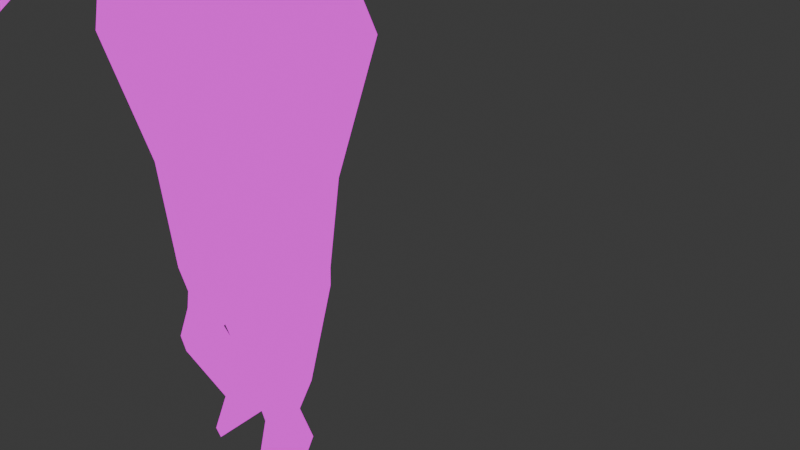 # Source: folly-plant.blend  (saved by Blender 5.0.118; exported with 4.5.12 LTS)
import bpy
from mathutils import Matrix  # noqa: F401  (used for matrix-valued properties, if any)

bpy.ops.wm.read_factory_settings(use_empty=True)
scene = bpy.context.scene
scene.name = 'Scene'

# ---- collections
col_collection = bpy.data.collections.new('Collection'); scene.collection.children.link(col_collection)

# ---- images (referenced by path relative to the original .blend; pixels are not part of the script)
import os
ASSET_DIR = os.environ.get("B2B_ASSET_DIR", "")  # directory of the original .blend (textures are referenced by path, not embedded)
HERE = os.path.dirname(os.path.abspath(__file__))  # packed textures are extracted next to this script under _unpacked/

def load_image(name, relpath, width, height, colorspace="sRGB"):
    """Load a texture the original file referenced (path relative to the .blend, or extracted next to this script)."""
    p = next((c for c in (os.path.join(HERE, relpath), os.path.join(ASSET_DIR, relpath)) if relpath and os.path.exists(c)), "")
    if p:
        img = bpy.data.images.load(p, check_existing=True)
        img.name = name
    else:  # same state as the original file: an image datablock whose file is absent (Cycles renders it pink)
        img = bpy.data.images.new(name, width, height)
        img.source = "FILE"
        img.filepath = "//" + (relpath or name)
    img.colorspace_settings.name = colorspace
    return img
img_burlap_png = load_image('burlap.png', 'burlap.png', 1024, 1024, 'sRGB')

# ---- materials (node trees are filled in below, after node groups)
mat_material_001 = bpy.data.materials.new('Material.001')

# ---- material node trees
mat_material_001.use_nodes = True; mat_material_001.node_tree.nodes.clear()
_N = mat_material_001.node_tree.nodes; _L = mat_material_001.node_tree.links
n0 = _N.new('ShaderNodeOutputMaterial'); n0.name = 'Material Output'; n0.location = (200, 100)
n1 = _N.new('ShaderNodeTexImage'); n1.name = 'Image Texture'; n1.location = (-203, 55)
n1.image = img_burlap_png
_L.new(n1.outputs[0], n0.inputs[0])
n0.is_active_output = True

# ---- world
world_world = bpy.data.worlds.new('World'); scene.world = world_world
world_world.use_nodes = True; world_world.node_tree.nodes.clear()
_N = world_world.node_tree.nodes; _L = world_world.node_tree.links
n0 = _N.new('ShaderNodeOutputWorld'); n0.name = 'World Output'; n0.location = (200, 100)
n1 = _N.new('ShaderNodeBackground'); n1.name = 'Background'; n1.location = (-200, 100)
n1.inputs[0].default_value = (0.05088, 0.05088, 0.05088, 1.0)
_L.new(n1.outputs[0], n0.inputs[0])
n0.is_active_output = True
world_world.color = (0.05088, 0.05088, 0.05088)
world_world.sun_shadow_jitter_overblur = 0.0

# ---- meshes
me_cube_001 = bpy.data.meshes.new('Cube.001')
me_cube_001.from_pydata([(0.0, 0.227, 1.25), (0.0, -0.227, 1.316), (0.1709, -0.1791, 1.28), (0.1709, 0.1791, 1.25), (0.2, -0.1384, 1.0), (0.09579, -0.122, 1.499), (0.164, 0.1384, 1.0), (0.1037, 0.122, 1.522), (0.0, 0.09811, 0.644), (0.0, -0.12, 0.644), (0.2058, -0.1519, 0.91), (0.1982, 0.1536, 0.91), (0.1605, -0.08839, 0.644), (0.1605, 0.08343, 0.644), (0.1009, -0.08619, 0.3779), (0.1009, 0.114, 0.3779), (0.0, 0.1546, 1.0), (0.0, 0.1533, 1.522), (0.0, -0.1546, 1.0), (0.0, -0.1533, 1.499), (0.0, 0.1925, 0.91), (0.0, -0.1925, 0.91), (0.0, 0.1536, 0.4297), (0.0, -0.1117, 0.4297), (0.2087, 1.49e-08, 1.0), (0.1484, 2.771e-08, 1.522), (0.2286, 2.98e-08, 1.25), (0.2668, 2.98e-08, 0.91), (0.1692, 2.98e-08, 0.3779), (0.1838, -0.002482, 0.644), (0.0, 2.98e-08, 0.3779), (0.0, 2.98e-08, 1.573), (0.1388, 0.0911, 1.077), (0.1388, -0.0911, 1.077), (0.0, -0.1261, 1.077), (0.0, 0.1261, 1.077), (0.1772, 2.038e-08, 1.077), (0.0, 0.2083, 1.387), (0.1567, 0.1653, 1.387), (0.0, -0.2083, 1.387), (0.1496, -0.1653, 1.387), (0.2148, 2.98e-08, 1.387), (0.1548, 0.1351, 1.163), (0.1548, -0.1907, 1.138), (0.0, -0.2042, 1.093), (0.0, 0.1765, 1.163), (0.2029, 2.509e-08, 1.163), (0.1735, 0.003381, 0.4297), (0.1159, 0.09964, 0.4297), (0.1159, -0.09288, 0.4297), (0.03692, -0.1163, 0.3779), (0.03692, 2.98e-08, 0.3779), (0.03692, 0.1442, 0.3779), (0.05886, 2.98e-08, 0.02708), (0.05886, -0.07122, 0.02708), (0.05886, 0.07122, 0.02708), (0.1242, 2.98e-08, 0.02708), (0.09046, 0.05632, 0.02708), (0.09046, -0.05632, 0.02708), (0.07908, -0.09264, 0.2336), (0.1157, -0.09466, 0.2336), (0.1289, 0.02034, 0.2336), (0.104, -0.03615, 0.2336), (0.1689, -0.06476, 0.2336), (0.1551, -0.005315, 0.2336), (0.05408, -0.0435, 0.108), (0.05408, 0.0435, 0.108), (0.07512, 0.0344, 0.108), (0.07512, -0.0344, 0.108), (0.05408, 2.988e-08, 0.108), (0.09758, 2.988e-08, 0.108), (0.06911, -0.2551, 1.211), (0.0, -0.2994, 1.243), (0.06547, -0.2667, 1.158), (0.0, -0.2801, 1.114), (0.02185, -0.3788, 1.201), (0.0, -0.3924, 1.213), (0.02779, -0.3863, 1.167), (0.0, -0.3921, 1.138), (0.0, -0.3396, 1.211), (0.03333, -0.3331, 1.198), (0.0358, -0.3412, 1.169), (0.0, -0.3227, 1.131), (0.03318, -0.4413, 1.197), (0.0, -0.4413, 1.22), (0.04498, -0.4413, 1.165), (0.0, -0.4413, 1.138), (0.09537, -0.4554, 1.212), (0.0, -0.4554, 1.257), (0.09298, -0.4554, 1.151), (0.0, -0.4554, 1.099), (0.08233, -0.473, 1.203), (0.0, -0.473, 1.236), (0.08059, -0.473, 1.158), (0.0, -0.473, 1.121), (0.1375, -0.4751, 1.239), (0.0, -0.4751, 1.32), (0.1332, -0.4751, 1.127), (0.0, -0.4987, 1.282), (0.0, -0.4751, 1.033), (0.1138, -0.4987, 1.223), (0.1106, -0.4987, 1.141), (0.0, -0.4987, 1.072), (-0.1709, -0.1791, 1.28), (-0.1709, 0.1791, 1.25), (-0.2, -0.1384, 1.0), (-0.09579, -0.122, 1.499), (-0.164, 0.1384, 1.0), (-0.1037, 0.122, 1.522), (-0.2058, -0.1519, 0.91), (-0.1982, 0.1536, 0.91), (-0.1605, -0.08839, 0.644), (-0.1605, 0.08343, 0.644), (-0.1009, -0.08619, 0.3779), (-0.1009, 0.114, 0.3779), (-0.2087, 1.49e-08, 1.0), (-0.1484, 2.771e-08, 1.522), (-0.2286, 2.98e-08, 1.25), (-0.2668, 2.98e-08, 0.91), (-0.1692, 2.98e-08, 0.3779), (-0.1838, -0.002482, 0.644), (-0.1388, 0.0911, 1.077), (-0.1388, -0.0911, 1.077), (-0.1772, 2.038e-08, 1.077), (-0.1567, 0.1653, 1.387), (-0.1496, -0.1653, 1.387), (-0.2148, 2.98e-08, 1.387), (-0.1548, 0.1351, 1.163), (-0.1548, -0.1907, 1.138), (-0.2029, 2.509e-08, 1.163), (-0.1735, 0.003381, 0.4297), (-0.1159, 0.09964, 0.4297), (-0.1159, -0.09288, 0.4297), (-0.03692, -0.1163, 0.3779), (-0.03692, 2.98e-08, 0.3779), (-0.03692, 0.1442, 0.3779), (-0.05886, 2.98e-08, 0.02708), (-0.05886, -0.07122, 0.02708), (-0.05886, 0.07122, 0.02708), (-0.1242, 2.98e-08, 0.02708), (-0.09046, 0.05632, 0.02708), (-0.09046, -0.05632, 0.02708), (-0.07908, -0.09264, 0.2336), (-0.1157, -0.09466, 0.2336), (-0.1289, 0.02034, 0.2336), (-0.104, -0.03615, 0.2336), (-0.1689, -0.06476, 0.2336), (-0.1551, -0.005315, 0.2336), (-0.05408, -0.0435, 0.108), (-0.05408, 0.0435, 0.108), (-0.07512, 0.0344, 0.108), (-0.07512, -0.0344, 0.108), (-0.05408, 2.988e-08, 0.108), (-0.09758, 2.988e-08, 0.108), (-0.06911, -0.2551, 1.211), (-0.06547, -0.2667, 1.158), (-0.02185, -0.3788, 1.201), (-0.02779, -0.3863, 1.167), (-0.03333, -0.3331, 1.198), (-0.0358, -0.3412, 1.169), (-0.03318, -0.4413, 1.197), (-0.04498, -0.4413, 1.165), (-0.09537, -0.4554, 1.212), (-0.09298, -0.4554, 1.151), (-0.08233, -0.473, 1.203), (-0.08059, -0.473, 1.158), (-0.1375, -0.4751, 1.239), (-0.1332, -0.4751, 1.127), (-0.1138, -0.4987, 1.223), (-0.1106, -0.4987, 1.141)], [], [(37, 17, 7, 38), (41, 25, 5, 40), (8, 13, 48, 22), (24, 4, 10, 27), (16, 6, 11, 20), (69, 66, 55, 53), (29, 12, 49, 47), (43, 2, 71, 73), (20, 11, 13, 8), (12, 9, 23, 49), (10, 21, 9, 12), (46, 26, 2, 43), (4, 18, 21, 10), (27, 10, 12, 29), (25, 31, 19, 5), (40, 5, 19, 39), (45, 0, 3, 42), (7, 17, 31, 25), (11, 27, 29, 13), (42, 3, 26, 46), (13, 29, 47, 48), (68, 65, 54, 58), (6, 24, 27, 11), (38, 7, 25, 41), (6, 32, 36, 24), (16, 35, 32, 6), (24, 36, 33, 4), (4, 33, 34, 18), (3, 38, 41, 26), (2, 40, 39, 1), (26, 41, 40, 2), (0, 37, 38, 3), (32, 42, 46, 36), (35, 45, 42, 32), (36, 46, 43, 33), (33, 43, 44, 34), (28, 15, 48, 47), (50, 14, 49, 23), (15, 52, 22, 48), (51, 50, 23, 30), (14, 28, 47, 49), (52, 51, 30, 22), (53, 56, 58, 54), (55, 57, 56, 53), (65, 69, 53, 54), (70, 68, 58, 56), (66, 67, 57, 55), (67, 70, 56, 57), (15, 28, 63, 64), (52, 15, 64, 61), (28, 14, 60, 63), (50, 51, 62, 59), (14, 50, 59, 60), (51, 52, 61, 62), (64, 63, 70, 67), (61, 64, 67, 66), (63, 60, 68, 70), (59, 62, 69, 65), (60, 59, 65, 68), (62, 61, 66, 69), (81, 80, 75, 77), (44, 43, 73, 74), (2, 1, 72, 71), (75, 76, 84, 83), (80, 79, 76, 75), (82, 81, 77, 78), (74, 73, 81, 82), (71, 72, 79, 80), (73, 71, 80, 81), (83, 84, 88, 87), (78, 77, 85, 86), (77, 75, 83, 85), (91, 93, 101, 100), (86, 85, 89, 90), (85, 83, 87, 89), (93, 91, 92, 94), (93, 94, 102, 101), (89, 87, 95, 97), (97, 95, 100, 101), (95, 96, 98, 100), (99, 97, 101, 102), (92, 91, 100, 98), (87, 88, 96, 95), (90, 89, 97, 99), (37, 124, 108, 17), (126, 125, 106, 116), (8, 22, 131, 112), (115, 118, 109, 105), (16, 20, 110, 107), (152, 136, 138, 149), (120, 130, 132, 111), (128, 155, 154, 103), (20, 8, 112, 110), (111, 132, 23, 9), (109, 111, 9, 21), (129, 128, 103, 117), (105, 109, 21, 18), (118, 120, 111, 109), (116, 106, 19, 31), (125, 39, 19, 106), (45, 127, 104, 0), (108, 116, 31, 17), (110, 112, 120, 118), (127, 129, 117, 104), (112, 131, 130, 120), (151, 141, 137, 148), (107, 110, 118, 115), (124, 126, 116, 108), (107, 115, 123, 121), (16, 107, 121, 35), (115, 105, 122, 123), (105, 18, 34, 122), (104, 117, 126, 124), (103, 1, 39, 125), (117, 103, 125, 126), (0, 104, 124, 37), (121, 123, 129, 127), (35, 121, 127, 45), (123, 122, 128, 129), (122, 34, 44, 128), (119, 130, 131, 114), (133, 23, 132, 113), (114, 131, 22, 135), (134, 30, 23, 133), (113, 132, 130, 119), (135, 22, 30, 134), (136, 137, 141, 139), (138, 136, 139, 140), (148, 137, 136, 152), (153, 139, 141, 151), (149, 138, 140, 150), (150, 140, 139, 153), (114, 147, 146, 119), (135, 144, 147, 114), (119, 146, 143, 113), (133, 142, 145, 134), (113, 143, 142, 133), (134, 145, 144, 135), (147, 150, 153, 146), (144, 149, 150, 147), (146, 153, 151, 143), (142, 148, 152, 145), (143, 151, 148, 142), (145, 152, 149, 144), (159, 157, 156, 158), (44, 74, 155, 128), (103, 154, 72, 1), (156, 160, 84, 76), (158, 156, 76, 79), (82, 78, 157, 159), (74, 82, 159, 155), (154, 158, 79, 72), (155, 159, 158, 154), (160, 162, 88, 84), (78, 86, 161, 157), (157, 161, 160, 156), (164, 168, 169, 165), (86, 90, 163, 161), (161, 163, 162, 160), (165, 94, 92, 164), (165, 169, 102, 94), (163, 167, 166, 162), (167, 169, 168, 166), (166, 168, 98, 96), (99, 102, 169, 167), (92, 98, 168, 164), (162, 166, 96, 88), (90, 99, 167, 163)])
me_cube_001.polygons.foreach_set('use_smooth', [True] * 168)
_uv = me_cube_001.uv_layers.new(name='UVMap')
_uv.uv.foreach_set('vector', [1.442, 1.792, 1.442, 2.096, 1.208, 2.096, 1.088, 1.792, 1.995, 1.971, 1.995, 2.252, 1.741, 2.204, 1.65, 1.971, 0.9749, 1.309, 0.6471, 1.309, 0.7382, 0.8713, 0.9749, 0.8713, -1.028, -0.01785, -1.319, -0.01785, -1.347, -0.2067, -1.028, -0.2067, 0.9749, 2.036, 0.6398, 2.036, 0.57, 1.853, 0.9749, 1.853, 1.463, -1.1, 1.559, -1.1, 1.619, -1.277, 1.463, -1.277, -1.034, -0.7652, -1.214, -0.7652, -1.223, -1.215, -1.021, -1.215, 0.7781, 0.1469, 0.8088, 0.5226, 0.6082, 0.3405, 0.5775, 0.2013, 0.9749, 1.853, 0.57, 1.853, 0.6471, 1.309, 0.9749, 1.309, 2.239, -0.7301, 1.91, -0.7301, 1.91, -1.17, 2.148, -1.17, 2.332, -0.1846, 1.91, -0.1846, 1.91, -0.7301, 2.239, -0.7301, 1.995, 1.504, 1.995, 1.685, 1.622, 1.748, 1.597, 1.451, 2.32, -5.203e-05, 1.91, -5.203e-05, 1.91, -0.1846, 2.332, -0.1846, -1.028, -0.2067, -1.347, -0.2067, -1.214, -0.7652, -1.034, -0.7652, 1.58, 0.6561, 1.23, 0.778, 1.23, 0.6022, 1.456, 0.6022, 1.583, 0.3384, 1.456, 0.6022, 1.23, 0.6022, 1.23, 0.3384, 1.442, 1.285, 1.442, 1.481, 1.055, 1.481, 1.092, 1.285, 1.208, 2.096, 1.442, 2.096, 1.442, 2.213, 1.106, 2.096, -0.7061, -0.2067, -1.028, -0.2067, -1.034, -0.7652, -0.8533, -0.7652, 2.277, 1.504, 2.369, 1.685, 1.995, 1.685, 1.995, 1.504, -0.8533, -0.7652, -1.034, -0.7652, -1.021, -1.215, -0.8193, -1.215, 0.2088, -1.118, 0.1604, -1.118, 0.1713, -1.305, 0.2441, -1.305, -0.7378, -0.01785, -1.028, -0.01785, -1.028, -0.2067, -0.7061, -0.2067, 2.34, 1.971, 2.249, 2.252, 1.995, 2.252, 1.995, 1.971, -0.7378, -0.01785, -0.8372, 0.143, -1.028, 0.143, -1.028, -0.01785, 0.9749, 2.036, 0.9749, 2.193, 0.6913, 2.193, 0.6398, 2.036, -1.028, -0.01785, -1.028, 0.143, -1.22, 0.143, -1.319, -0.01785, 2.32, -5.203e-05, 2.195, 0.157, 1.91, 0.157, 1.91, -5.203e-05, 2.369, 1.685, 2.34, 1.971, 1.995, 1.971, 1.995, 1.685, 1.634, 0.08498, 1.583, 0.3384, 1.23, 0.3384, 1.23, 0.1712, 1.995, 1.685, 1.995, 1.971, 1.65, 1.971, 1.622, 1.748, 1.442, 1.481, 1.442, 1.792, 1.088, 1.792, 1.055, 1.481, 2.185, 1.323, 2.277, 1.504, 1.995, 1.504, 1.995, 1.323, 1.442, 1.088, 1.442, 1.285, 1.092, 1.285, 1.128, 1.088, 1.995, 1.323, 1.995, 1.504, 1.597, 1.451, 1.805, 1.323, -0.8263, 0.1983, -0.7744, 0.396, -1.276, 0.2521, -1.276, 0.1983, 0.6503, -0.4184, 0.8274, -0.4184, 0.7886, -0.2842, 0.639, -0.2842, 1.986, -1.276, 2.117, -1.276, 2.148, -1.17, 1.91, -1.17, 0.8274, -0.4184, 0.9934, -0.4184, 1.089, -0.2842, 0.7886, -0.2842, 1.463, -0.5089, 1.209, -0.5089, 1.219, -0.3956, 1.463, -0.5089, 2.117, -1.276, 2.257, -1.276, 2.266, -1.17, 2.148, -1.17, 1.779, -0.5089, 1.463, -0.5089, 1.463, -0.5089, 1.8, -0.3956, 1.823, 0.8907, 1.952, 0.8907, 1.886, 0.7796, 1.823, 0.7502, 1.823, 1.031, 1.886, 1.002, 1.952, 0.8907, 1.823, 0.8907, 1.368, -1.1, 1.463, -1.1, 1.463, -1.277, 1.308, -1.277, 0.2604, -1.118, 0.2088, -1.118, 0.2441, -1.305, 0.3217, -1.305, 0.9488, -1.119, 0.8942, -1.119, 0.8544, -1.329, 0.9364, -1.329, 0.8942, -1.119, 0.836, -1.119, 0.7669, -1.329, 0.8544, -1.329, 0.8274, -0.4184, 0.6503, -0.4184, 0.6511, -0.7928, 0.6868, -0.7928, 0.9934, -0.4184, 0.8274, -0.4184, 0.6868, -0.7928, 0.7546, -0.7928, 0.4251, -0.4975, 0.268, -0.4975, 0.302, -0.8294, 0.4244, -0.8294, 1.209, -0.5089, 1.463, -0.5089, 1.384, -0.8247, 1.261, -0.8247, 0.268, -0.4975, 0.1209, -0.4975, 0.2179, -0.8294, 0.302, -0.8294, 1.463, -0.5089, 1.779, -0.5089, 1.508, -0.8247, 1.384, -0.8247, 0.6868, -0.7928, 0.6511, -0.7928, 0.836, -1.119, 0.8942, -1.119, 0.7546, -0.7928, 0.6868, -0.7928, 0.8942, -1.119, 0.9488, -1.119, 0.4244, -0.8294, 0.302, -0.8294, 0.2088, -1.118, 0.2604, -1.118, 1.261, -0.8247, 1.384, -0.8247, 1.463, -1.1, 1.368, -1.1, 0.302, -0.8294, 0.2179, -0.8294, 0.1604, -1.118, 0.2088, -1.118, 1.384, -0.8247, 1.508, -0.8247, 1.559, -1.1, 1.463, -1.1, 0.3809, 0.2291, 0.4023, 0.307, 0.2815, 0.3141, 0.2617, 0.2244, 0.7426, 0.02952, 0.7781, 0.1469, 0.5775, 0.2013, 0.5421, 0.08394, 0.8088, 0.5226, 0.6824, 0.6189, 0.4913, 0.4255, 0.6082, 0.3405, 0.2815, 0.3141, 0.2456, 0.3453, 0.1167, 0.3636, 0.1167, 0.3022, 0.4023, 0.307, 0.385, 0.3406, 0.2456, 0.3453, 0.2815, 0.3141, 0.4298, 0.129, 0.3809, 0.2291, 0.2617, 0.2244, 0.2464, 0.1487, 0.5421, 0.08394, 0.5775, 0.2013, 0.3809, 0.2291, 0.4298, 0.129, 0.6082, 0.3405, 0.4913, 0.4255, 0.385, 0.3406, 0.4023, 0.307, 0.5775, 0.2013, 0.6082, 0.3405, 0.4023, 0.307, 0.3809, 0.2291, 0.4149, 0.744, 0.3472, 0.7915, 0.3472, 0.867, 0.5419, 0.7759, 0.2464, 0.1487, 0.2617, 0.2244, 0.1167, 0.2177, 0.1167, 0.1464, 0.2617, 0.2244, 0.2815, 0.3141, 0.1167, 0.3022, 0.1167, 0.2177, 0.1857, 0.7404, 0.1819, 0.643, 0.2471, 0.6055, 0.2539, 0.7826, 0.3472, 0.6235, 0.439, 0.6787, 0.537, 0.6503, 0.3472, 0.5445, 0.439, 0.6787, 0.4149, 0.744, 0.5419, 0.7759, 0.537, 0.6503, 0.1819, 0.643, 0.1857, 0.7404, 0.007129, 0.8111, 0.007129, 0.5609, 0.1819, 0.643, 0.007129, 0.5609, 0.007129, 0.4562, 0.2471, 0.6055, 0.537, 0.6503, 0.5419, 0.7759, 0.6279, 0.8303, 0.619, 0.6019, 0.296, 0.5746, 0.3054, 0.8173, 0.2539, 0.7826, 0.2471, 0.6055, 0.3054, 0.8173, 0.007129, 0.9935, 0.007129, 0.9112, 0.2539, 0.7826, 0.007129, 0.3701, 0.296, 0.5746, 0.2471, 0.6055, 0.007129, 0.4562, 0.007129, 0.8111, 0.1857, 0.7404, 0.2539, 0.7826, 0.007129, 0.9112, 0.5419, 0.7759, 0.3472, 0.867, 0.3472, 0.9961, 0.6279, 0.8303, 0.3472, 0.5445, 0.537, 0.6503, 0.619, 0.6019, 0.3472, 0.4094, 1.442, 1.792, 1.088, 1.792, 1.208, 2.096, 1.442, 2.096, 1.995, 1.971, 1.65, 1.971, 1.741, 2.204, 1.995, 2.252, 0.9749, 1.309, 0.9749, 0.8713, 0.7382, 0.8713, 0.6471, 1.309, -1.028, -0.01785, -1.028, -0.2067, -1.347, -0.2067, -1.319, -0.01785, 0.9749, 2.036, 0.9749, 1.853, 0.57, 1.853, 0.6398, 2.036, 1.463, -1.1, 1.463, -1.277, 1.619, -1.277, 1.559, -1.1, -1.034, -0.7652, -1.021, -1.215, -1.223, -1.215, -1.214, -0.7652, 0.7781, 0.1469, 0.5775, 0.2013, 0.6082, 0.3405, 0.8088, 0.5226, 0.9749, 1.853, 0.9749, 1.309, 0.6471, 1.309, 0.57, 1.853, 2.239, -0.7301, 2.148, -1.17, 1.91, -1.17, 1.91, -0.7301, 2.332, -0.1846, 2.239, -0.7301, 1.91, -0.7301, 1.91, -0.1846, 1.995, 1.504, 1.597, 1.451, 1.622, 1.748, 1.995, 1.685, 2.32, -5.203e-05, 2.332, -0.1846, 1.91, -0.1846, 1.91, -5.203e-05, -1.028, -0.2067, -1.034, -0.7652, -1.214, -0.7652, -1.347, -0.2067, 1.58, 0.6561, 1.456, 0.6022, 1.23, 0.6022, 1.23, 0.778, 1.583, 0.3384, 1.23, 0.3384, 1.23, 0.6022, 1.456, 0.6022, 1.442, 1.285, 1.092, 1.285, 1.055, 1.481, 1.442, 1.481, 1.208, 2.096, 1.106, 2.096, 1.442, 2.213, 1.442, 2.096, -0.7061, -0.2067, -0.8533, -0.7652, -1.034, -0.7652, -1.028, -0.2067, 2.277, 1.504, 1.995, 1.504, 1.995, 1.685, 2.369, 1.685, -0.8533, -0.7652, -0.8193, -1.215, -1.021, -1.215, -1.034, -0.7652, 2.15, 0.5455, 2.185, 0.3594, 2.113, 0.3594, 2.102, 0.5455, -0.7378, -0.01785, -0.7061, -0.2067, -1.028, -0.2067, -1.028, -0.01785, 2.34, 1.971, 1.995, 1.971, 1.995, 2.252, 2.249, 2.252, -0.7378, -0.01785, -1.028, -0.01785, -1.028, 0.143, -0.8372, 0.143, 0.9749, 2.036, 0.6398, 2.036, 0.6913, 2.193, 0.9749, 2.193, -1.028, -0.01785, -1.319, -0.01785, -1.22, 0.143, -1.028, 0.143, 2.32, -5.203e-05, 1.91, -5.203e-05, 1.91, 0.157, 2.195, 0.157, 2.369, 1.685, 1.995, 1.685, 1.995, 1.971, 2.34, 1.971, 1.634, 0.08498, 1.23, 0.1712, 1.23, 0.3384, 1.583, 0.3384, 1.995, 1.685, 1.622, 1.748, 1.65, 1.971, 1.995, 1.971, 1.442, 1.481, 1.055, 1.481, 1.088, 1.792, 1.442, 1.792, 2.185, 1.323, 1.995, 1.323, 1.995, 1.504, 2.277, 1.504, 1.442, 1.088, 1.128, 1.088, 1.092, 1.285, 1.442, 1.285, 1.995, 1.323, 1.805, 1.323, 1.597, 1.451, 1.995, 1.504, -0.8263, 0.1983, -1.276, 0.1983, -1.276, 0.2521, -0.7744, 0.396, 0.6503, -0.4184, 0.639, -0.2842, 0.7886, -0.2842, 0.8274, -0.4184, 1.986, -1.276, 1.91, -1.17, 2.148, -1.17, 2.117, -1.276, 0.8274, -0.4184, 0.7886, -0.2842, 1.089, -0.2842, 0.9934, -0.4184, 1.463, -0.5089, 1.463, -0.5089, 1.219, -0.3956, 1.209, -0.5089, 2.117, -1.276, 2.148, -1.17, 2.266, -1.17, 2.257, -1.276, 1.779, -0.5089, 1.8, -0.3956, 1.463, -0.5089, 1.463, -0.5089, 1.823, 0.8907, 1.823, 0.7502, 1.886, 0.7796, 1.952, 0.8907, 1.823, 1.031, 1.823, 0.8907, 1.952, 0.8907, 1.886, 1.002, 1.368, -1.1, 1.308, -1.277, 1.463, -1.277, 1.463, -1.1, 2.202, 0.5455, 2.263, 0.3594, 2.185, 0.3594, 2.15, 0.5455, 0.9488, -1.119, 0.9364, -1.329, 0.8544, -1.329, 0.8942, -1.119, 0.8942, -1.119, 0.8544, -1.329, 0.7669, -1.329, 0.836, -1.119, 0.8274, -0.4184, 0.6868, -0.7928, 0.6511, -0.7928, 0.6503, -0.4184, 0.9934, -0.4184, 0.7546, -0.7928, 0.6868, -0.7928, 0.8274, -0.4184, 2.366, 1.167, 2.366, 0.8346, 2.243, 0.8346, 2.209, 1.167, 1.209, -0.5089, 1.261, -0.8247, 1.384, -0.8247, 1.463, -0.5089, 2.209, 1.167, 2.243, 0.8346, 2.159, 0.8346, 2.062, 1.167, 1.463, -0.5089, 1.384, -0.8247, 1.508, -0.8247, 1.779, -0.5089, 0.6868, -0.7928, 0.8942, -1.119, 0.836, -1.119, 0.6511, -0.7928, 0.7546, -0.7928, 0.9488, -1.119, 0.8942, -1.119, 0.6868, -0.7928, 2.366, 0.8346, 2.202, 0.5455, 2.15, 0.5455, 2.243, 0.8346, 1.261, -0.8247, 1.368, -1.1, 1.463, -1.1, 1.384, -0.8247, 2.243, 0.8346, 2.15, 0.5455, 2.102, 0.5455, 2.159, 0.8346, 1.384, -0.8247, 1.463, -1.1, 1.559, -1.1, 1.508, -0.8247, 0.3809, 0.2291, 0.2617, 0.2244, 0.2815, 0.3141, 0.4023, 0.307, 0.7426, 0.02952, 0.5421, 0.08394, 0.5775, 0.2013, 0.7781, 0.1469, 0.8088, 0.5226, 0.6082, 0.3405, 0.4913, 0.4255, 0.6824, 0.6189, 0.2815, 0.3141, 0.1167, 0.3022, 0.1167, 0.3636, 0.2456, 0.3453, 0.4023, 0.307, 0.2815, 0.3141, 0.2456, 0.3453, 0.385, 0.3406, 0.4298, 0.129, 0.2464, 0.1487, 0.2617, 0.2244, 0.3809, 0.2291, 0.5421, 0.08394, 0.4298, 0.129, 0.3809, 0.2291, 0.5775, 0.2013, 0.6082, 0.3405, 0.4023, 0.307, 0.385, 0.3406, 0.4913, 0.4255, 0.5775, 0.2013, 0.3809, 0.2291, 0.4023, 0.307, 0.6082, 0.3405, 0.4149, 0.744, 0.5419, 0.7759, 0.3472, 0.867, 0.3472, 0.7915, 0.2464, 0.1487, 0.1167, 0.1464, 0.1167, 0.2177, 0.2617, 0.2244, 0.2617, 0.2244, 0.1167, 0.2177, 0.1167, 0.3022, 0.2815, 0.3141, 0.1857, 0.7404, 0.2539, 0.7826, 0.2471, 0.6055, 0.1819, 0.643, 0.3472, 0.6235, 0.3472, 0.5445, 0.537, 0.6503, 0.439, 0.6787, 0.439, 0.6787, 0.537, 0.6503, 0.5419, 0.7759, 0.4149, 0.744, 0.1819, 0.643, 0.007129, 0.5609, 0.007129, 0.8111, 0.1857, 0.7404, 0.1819, 0.643, 0.2471, 0.6055, 0.007129, 0.4562, 0.007129, 0.5609, 0.537, 0.6503, 0.619, 0.6019, 0.6279, 0.8303, 0.5419, 0.7759, 0.296, 0.5746, 0.2471, 0.6055, 0.2539, 0.7826, 0.3054, 0.8173, 0.3054, 0.8173, 0.2539, 0.7826, 0.007129, 0.9112, 0.007129, 0.9935, 0.007129, 0.3701, 0.007129, 0.4562, 0.2471, 0.6055, 0.296, 0.5746, 0.007129, 0.8111, 0.007129, 0.9112, 0.2539, 0.7826, 0.1857, 0.7404, 0.5419, 0.7759, 0.6279, 0.8303, 0.3472, 0.9961, 0.3472, 0.867, 0.3472, 0.5445, 0.3472, 0.4094, 0.619, 0.6019, 0.537, 0.6503])
me_cube_001.materials.append(mat_material_001)
me_cube_001.update()
arm_armature = bpy.data.armatures.new('Armature')  # bones are not reproduced

# ---- objects
ob_cube = bpy.data.objects.new('Cube', me_cube_001)
ob_armature = bpy.data.objects.new('Armature', arm_armature)

# ---- transforms, parenting, visibility, modifiers, constraints
ob_cube.parent = ob_armature
ob_cube.location = (0.0, 0.0, 0.0)
_vg = ob_cube.vertex_groups.new(name='Bone')
for _i, _w in zip([4, 6, 8, 9, 10, 11, 12, 13, 14, 16, 18, 20, 21, 22, 23, 24, 27, 29, 47, 49, 50, 105, 107, 109, 110, 111, 112, 113, 115, 118, 120, 130, 131, 132, 133], [0.06275, 0.05624, 0.896, 0.9112, 0.1246, 0.126, 0.8195, 0.7977, 0.0232, 0.02674, 0.02193, 0.1105, 0.1048, 0.0487, 0.08882, 0.0536, 0.1322, 0.8066, 0.06681, 0.09982, 0.02943, 0.06273, 0.05625, 0.1246, 0.1261, 0.8192, 0.7979, 0.02446, 0.05359, 0.1322, 0.8062, 0.05904, 0.006399, 0.09742, 0.02978]): _vg.add([_i], _w, 'REPLACE')
_vg = ob_cube.vertex_groups.new(name='Bone.001')
for _i, _w in zip([0, 2, 3, 4, 6, 8, 9, 10, 11, 12, 13, 16, 18, 20, 21, 24, 26, 27, 29, 32, 33, 34, 35, 36, 42, 43, 44, 45, 46, 103, 104, 105, 107, 109, 110, 111, 112, 115, 117, 118, 120, 121, 122, 123, 127, 128, 129], [0.04438, 0.0003312, 0.06663, 0.6828, 0.7128, 0.03124, 0.02788, 0.7601, 0.7635, 0.08206, 0.08804, 0.7068, 0.8205, 0.7957, 0.8357, 0.6983, 0.07033, 0.7532, 0.08364, 0.4547, 0.3414, 0.6389, 0.2548, 0.4476, 0.1587, 0.09106, 0.1601, 0.1039, 0.17, 0.0003311, 0.06663, 0.6828, 0.7128, 0.7601, 0.7635, 0.08204, 0.08806, 0.6983, 0.07033, 0.7532, 0.0836, 0.4547, 0.3414, 0.4476, 0.1587, 0.09106, 0.17]): _vg.add([_i], _w, 'REPLACE')
_vg = ob_cube.vertex_groups.new(name='Bone.002')
for _i, _w in zip([0, 1, 2, 3, 4, 5, 6, 7, 10, 11, 16, 17, 18, 19, 20, 21, 24, 25, 26, 27, 31, 32, 33, 34, 35, 36, 37, 38, 39, 40, 41, 42, 43, 44, 45, 46, 71, 103, 104, 105, 106, 107, 108, 109, 110, 115, 116, 117, 118, 121, 122, 123, 124, 125, 126, 127, 128, 129, 154], [0.8031, 0.04509, 0.1502, 0.7641, 0.1753, 0.4256, 0.2111, 0.5109, 0.07332, 0.08797, 0.2433, 0.5129, 0.05737, 0.2923, 0.08082, 0.004907, 0.2095, 0.4941, 0.679, 0.08366, 0.4728, 0.5031, 0.4252, 0.1096, 0.7141, 0.4862, 0.5635, 0.5583, 0.1065, 0.1938, 0.5072, 0.7516, 0.1573, 0.024, 0.8295, 0.6667, 0.001705, 0.1502, 0.7641, 0.1753, 0.4256, 0.2111, 0.5109, 0.07332, 0.08797, 0.2095, 0.4941, 0.679, 0.08366, 0.5031, 0.4252, 0.4862, 0.5583, 0.1938, 0.5072, 0.7516, 0.1573, 0.6667, 0.001705]): _vg.add([_i], _w, 'REPLACE')
_vg = ob_cube.vertex_groups.new(name='Bone.003')
for _i, _w in zip([0, 1, 2, 3, 4, 5, 7, 17, 18, 19, 24, 25, 26, 31, 33, 34, 36, 37, 38, 39, 40, 41, 42, 43, 44, 45, 46, 71, 72, 73, 74, 103, 104, 105, 106, 108, 115, 116, 117, 122, 123, 124, 125, 126, 127, 128, 129, 154, 155], [0.146, 0.7377, 0.6865, 0.1622, 0.05384, 0.5433, 0.4814, 0.4807, 0.05995, 0.6725, 0.0007011, 0.494, 0.2234, 0.5182, 0.1574, 0.1714, 0.03008, 0.4232, 0.4226, 0.7944, 0.7366, 0.4654, 0.07861, 0.5493, 0.5663, 0.06002, 0.1319, 0.1287, 0.09519, 0.09916, 0.08188, 0.6865, 0.1622, 0.05384, 0.5433, 0.4814, 0.000701, 0.494, 0.2234, 0.1574, 0.03008, 0.4226, 0.7366, 0.4654, 0.07861, 0.5493, 0.1319, 0.1287, 0.09916]): _vg.add([_i], _w, 'REPLACE')
_vg = ob_cube.vertex_groups.new(name='Bone.004')
for _i, _w in zip([1, 2, 19, 33, 34, 39, 40, 43, 44, 71, 72, 73, 74, 75, 79, 80, 81, 82, 103, 122, 125, 128, 154, 155, 156, 158, 159], [0.1869, 0.1347, 0.008581, 0.05223, 0.06227, 0.08545, 0.05698, 0.185, 0.2108, 0.8023, 0.7896, 0.7974, 0.779, 0.07363, 0.3259, 0.6101, 0.1701, 0.4748, 0.1347, 0.05223, 0.05698, 0.185, 0.8023, 0.7974, 0.07363, 0.6101, 0.1701]): _vg.add([_i], _w, 'REPLACE')
_vg = ob_cube.vertex_groups.new(name='Bone.005')
for _i, _w in zip([71, 72, 73, 74, 75, 76, 77, 78, 79, 80, 81, 82, 83, 84, 85, 86, 87, 88, 89, 90, 91, 92, 93, 94, 95, 96, 97, 98, 99, 100, 101, 102, 154, 155, 156, 157, 158, 159, 160, 161, 162, 163, 164, 165, 166, 167, 168, 169], [0.01584, 0.1095, 0.066, 0.1097, 0.9238, 0.9953, 0.9819, 0.9762, 0.6602, 0.3707, 0.8214, 0.5115, 0.997, 1.002, 0.9973, 0.9967, 0.999, 1.0, 0.9988, 0.9985, 0.9995, 0.9998, 0.9994, 0.9995, 0.9993, 1.0, 0.9992, 0.9999, 0.9991, 0.9995, 0.9993, 0.9992, 0.01584, 0.066, 0.9238, 0.9819, 0.3707, 0.8214, 0.997, 0.9973, 0.999, 0.9988, 0.9995, 0.9994, 0.9993, 0.9992, 0.9995, 0.9993]): _vg.add([_i], _w, 'REPLACE')
_vg = ob_cube.vertex_groups.new(name='Bone.006')
for _i, _w in zip([8, 12, 13, 14, 15, 22, 23, 28, 29, 30, 47, 48, 49, 50, 51, 52, 61, 113, 114, 131, 132, 133, 134, 135], [0.004037, 0.05756, 0.05867, 0.2551, 0.5057, 0.6484, 0.5458, 0.1892, 0.06388, 0.604, 0.6446, 0.4993, 0.5936, 0.3633, 0.7954, 0.7364, 0.0481, 0.07818, 0.01057, 0.009301, 0.1068, 0.2087, 0.186, 0.214]): _vg.add([_i], _w, 'REPLACE')
_vg = ob_cube.vertex_groups.new(name='Bone.007')
for _i, _w in zip([13, 14, 15, 22, 23, 28, 29, 30, 47, 48, 49, 50, 51, 52, 59, 60, 61, 62, 63, 64, 133], [0.02714, 0.5754, 0.4836, 0.06859, 0.1018, 0.7429, 0.01097, 0.0154, 0.2585, 0.4712, 0.2164, 0.4058, 0.06065, 0.1645, 0.1461, 0.4581, 0.7354, 0.03685, 0.5248, 0.8255, 0.02076]): _vg.add([_i], _w, 'REPLACE')
_vg = ob_cube.vertex_groups.new(name='Bone.008')
for _i, _w in zip([14, 28, 49, 50, 51, 53, 54, 55, 56, 57, 58, 59, 60, 61, 62, 63, 64, 65, 66, 67, 68, 69, 70], [0.09658, 0.03942, 0.01612, 0.09617, 0.03755, 0.1197, 0.1098, 0.3571, 0.1115, 0.275, 0.05388, 0.8304, 0.5354, 0.2071, 0.9456, 0.4763, 0.1618, 0.9408, 0.6397, 0.8575, 0.953, 0.9543, 0.9827]): _vg.add([_i], _w, 'REPLACE')
_vg = ob_cube.vertex_groups.new(name='Bone.009')
for _i, _w in zip([53, 54, 55, 56, 57, 58, 65, 66, 67, 68, 69], [0.8799, 0.8895, 0.6417, 0.8877, 0.7231, 0.9457, 0.05359, 0.3583, 0.1278, 0.02217, 0.04079]): _vg.add([_i], _w, 'REPLACE')
_vg = ob_cube.vertex_groups.new(name='Bone.010')
for _i, _w in zip([22, 23, 30, 49, 50, 51, 52, 111, 112, 113, 114, 119, 120, 130, 131, 132, 133, 134, 135, 142, 144], [0.1996, 0.1635, 0.2953, 0.01542, 0.06632, 0.0819, 0.06812, 0.0609, 0.08116, 0.2738, 0.5326, 0.1613, 0.0753, 0.7164, 0.8762, 0.5638, 0.4461, 0.6991, 0.6018, 0.0004715, 0.03977]): _vg.add([_i], _w, 'REPLACE')
_vg = ob_cube.vertex_groups.new(name='Bone.011')
for _i, _w in zip([22, 23, 113, 114, 119, 130, 131, 132, 133, 134, 135, 142, 143, 144, 145, 146, 147], [0.006666, 0.04285, 0.4596, 0.432, 0.7801, 0.1856, 0.05917, 0.1563, 0.1466, 0.03858, 0.1397, 0.05631, 0.1111, 0.7317, 0.05557, 0.5045, 0.8235]): _vg.add([_i], _w, 'REPLACE')
_vg = ob_cube.vertex_groups.new(name='Bone.012')
for _i, _w in zip([23, 113, 119, 132, 133, 134, 136, 137, 138, 139, 140, 141, 142, 143, 144, 145, 146, 147, 148, 149, 150, 151, 152, 153], [0.003088, 0.1307, 0.01939, 0.03337, 0.112, 0.04326, 0.1357, 0.09895, 0.4224, 0.121, 0.2947, 0.04065, 0.9015, 0.8667, 0.1973, 0.9263, 0.4962, 0.1624, 0.9331, 0.5677, 0.5558, 0.9501, 0.9415, 0.9806]): _vg.add([_i], _w, 'REPLACE')
_vg = ob_cube.vertex_groups.new(name='Bone.013')
for _i, _w in zip([136, 137, 138, 139, 140, 141, 148, 149, 150, 151, 152], [0.864, 0.9006, 0.5768, 0.8785, 0.7041, 0.9545, 0.06233, 0.4319, 0.4357, 0.03916, 0.05759]): _vg.add([_i], _w, 'REPLACE')
_m = ob_cube.modifiers.new('Armature', 'ARMATURE')
_m.object = ob_armature
ob_armature.location = (0.0, 0.0, 0.0)
ob_armature.show_in_front = True

# ---- collection membership
col_collection.objects.link(ob_cube)
col_collection.objects.link(ob_armature)

# ---- scene / render settings (as saved in the file)
scene.frame_start = 1; scene.frame_end = 261; scene.frame_set(261)
scene.render.engine = 'BLENDER_EEVEE_NEXT'
scene.render.bake_bias = 0.0
scene.render.bake_samples = 0
scene.cycles.sampling_pattern = 'TABULATED_SOBOL'
scene.eevee.use_volume_custom_range = False
bpy.context.view_layer.update()

# ---- added for rendering (the .blend has no active camera and no usable light): camera, sun
cam_auto = bpy.data.cameras.new('AutoCamera')
cam_auto.lens = 50.0
cam_auto.sensor_width = 36.0
cam_auto.clip_end = 1000.0
ob_auto_camera = bpy.data.objects.new('AutoCamera', cam_auto)
scene.collection.objects.link(ob_auto_camera)
ob_auto_camera.location = (1.45092, -1.28725, 1.5078)
ob_auto_camera.rotation_euler = (1.09748, -7.21219e-08, 0.694738)
scene.camera = ob_auto_camera
light_auto_sun = bpy.data.lights.new('AutoSun', 'SUN')
light_auto_sun.energy = 3.0
light_auto_sun.angle = 0.0523599
ob_auto_sun = bpy.data.objects.new('AutoSun', light_auto_sun)
scene.collection.objects.link(ob_auto_sun)
ob_auto_sun.rotation_euler = (0.872665, 0.174533, 0.523599)
bpy.context.view_layer.update()
